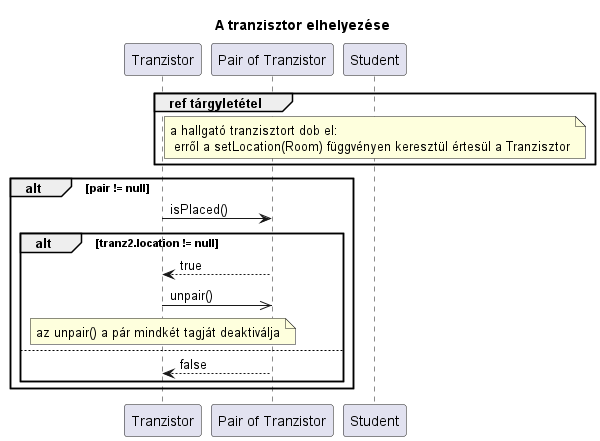

The diagram above was rendered by PlantUML. Its source (embedded in the PNG):
@startuml place

title A tranzisztor elhelyezése

Participant "Tranzistor" as tranz1
Participant "Pair of Tranzistor" as tranz2
participant Student as h

group ref tárgyletétel
note over h : a hallgató tranzisztort dob el:\n erről a setLocation(Room) függvényen keresztül értesül a Tranzisztor
end

alt pair != null
    tranz1->tranz2 : isPlaced()
    alt tranz2.location != null
        tranz2-->tranz1 : true
        tranz1->>tranz2 : unpair()
        note over tranz1 : az unpair() a pár mindkét tagját deaktiválja
    else
        tranz2-->tranz1 : false
    end
end

@enduml